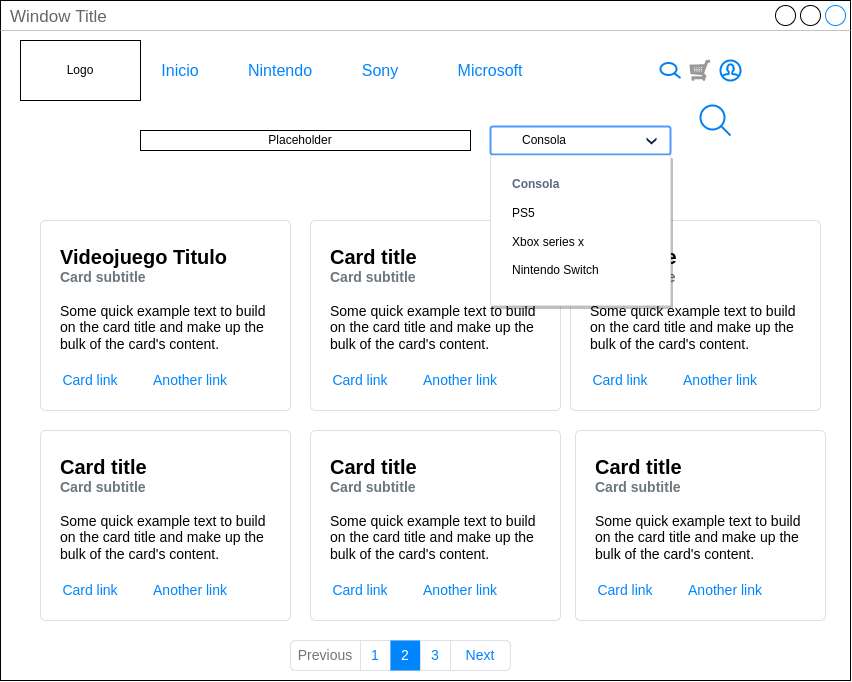

The diagram above was exported from draw.io. Its source (the exported page's mxGraphModel, read from the mxfile embedded in the PNG):
<mxGraphModel dx="1778" dy="1090" grid="1" gridSize="10" guides="1" tooltips="1" connect="1" arrows="1" fold="1" page="1" pageScale="1" pageWidth="850" pageHeight="1400" math="0" shadow="0">
  <root>
    <mxCell id="0" />
    <mxCell id="1" parent="0" />
    <mxCell id="ey9Alay7k8qmiHoqu3UC-66" value="Window Title" style="strokeWidth=1;shadow=0;dashed=0;align=center;html=1;shape=mxgraph.mockup.containers.window;align=left;verticalAlign=top;spacingLeft=8;strokeColor2=#008cff;strokeColor3=#c4c4c4;fontColor=#666666;mainText=;fontSize=17;labelBackgroundColor=none;" vertex="1" parent="1">
      <mxGeometry x="40" y="80" width="850" height="680" as="geometry" />
    </mxCell>
    <mxCell id="ey9Alay7k8qmiHoqu3UC-81" value="" style="verticalLabelPosition=bottom;shadow=0;dashed=0;align=center;html=1;verticalAlign=top;strokeWidth=1;shape=mxgraph.mockup.misc.shoppingCart;strokeColor=#999999;" vertex="1" parent="1">
      <mxGeometry x="730" y="140" width="20" height="20" as="geometry" />
    </mxCell>
    <mxCell id="ey9Alay7k8qmiHoqu3UC-82" value="" style="html=1;verticalLabelPosition=bottom;align=center;labelBackgroundColor=#ffffff;verticalAlign=top;strokeWidth=2;strokeColor=#0080F0;shadow=0;dashed=0;shape=mxgraph.ios7.icons.user;" vertex="1" parent="1">
      <mxGeometry x="760" y="140" width="20" height="20" as="geometry" />
    </mxCell>
    <mxCell id="ey9Alay7k8qmiHoqu3UC-83" value="Logo" style="rounded=0;whiteSpace=wrap;html=1;" vertex="1" parent="1">
      <mxGeometry x="60" y="120" width="120" height="60" as="geometry" />
    </mxCell>
    <mxCell id="ey9Alay7k8qmiHoqu3UC-84" value="" style="html=1;verticalLabelPosition=bottom;align=center;labelBackgroundColor=#ffffff;verticalAlign=top;strokeWidth=2;strokeColor=#0080F0;shadow=0;dashed=0;shape=mxgraph.ios7.icons.looking_glass;" vertex="1" parent="1">
      <mxGeometry x="700" y="142.5" width="20" height="15" as="geometry" />
    </mxCell>
    <mxCell id="ey9Alay7k8qmiHoqu3UC-94" value="Inicio" style="html=1;shadow=0;dashed=0;shape=mxgraph.bootstrap.rrect;rSize=5;strokeColor=none;strokeWidth=1;fillColor=none;fontColor=#0085FC;whiteSpace=wrap;align=center;verticalAlign=middle;spacingLeft=0;fontStyle=0;fontSize=16;spacing=5;" vertex="1" parent="1">
      <mxGeometry x="190" y="130" width="60" height="40" as="geometry" />
    </mxCell>
    <mxCell id="ey9Alay7k8qmiHoqu3UC-95" value="Nintendo" style="html=1;shadow=0;dashed=0;shape=mxgraph.bootstrap.rrect;rSize=5;strokeColor=none;strokeWidth=1;fillColor=none;fontColor=#0085FC;whiteSpace=wrap;align=center;verticalAlign=middle;spacingLeft=0;fontStyle=0;fontSize=16;spacing=5;" vertex="1" parent="1">
      <mxGeometry x="290" y="130" width="60" height="40" as="geometry" />
    </mxCell>
    <mxCell id="ey9Alay7k8qmiHoqu3UC-96" value="Sony" style="html=1;shadow=0;dashed=0;shape=mxgraph.bootstrap.rrect;rSize=5;strokeColor=none;strokeWidth=1;fillColor=none;fontColor=#0085FC;whiteSpace=wrap;align=center;verticalAlign=middle;spacingLeft=0;fontStyle=0;fontSize=16;spacing=5;" vertex="1" parent="1">
      <mxGeometry x="390" y="130" width="60" height="40" as="geometry" />
    </mxCell>
    <mxCell id="ey9Alay7k8qmiHoqu3UC-97" value="Microsoft" style="html=1;shadow=0;dashed=0;shape=mxgraph.bootstrap.rrect;rSize=5;strokeColor=none;strokeWidth=1;fillColor=none;fontColor=#0085FC;whiteSpace=wrap;align=center;verticalAlign=middle;spacingLeft=0;fontStyle=0;fontSize=16;spacing=5;" vertex="1" parent="1">
      <mxGeometry x="500" y="130" width="60" height="40" as="geometry" />
    </mxCell>
    <mxCell id="ey9Alay7k8qmiHoqu3UC-98" value="" style="rounded=0;whiteSpace=wrap;html=1;" vertex="1" parent="1">
      <mxGeometry x="180" y="210" width="330" height="20" as="geometry" />
    </mxCell>
    <mxCell id="ey9Alay7k8qmiHoqu3UC-99" value="Placeholder" style="text;html=1;strokeColor=none;fillColor=none;align=center;verticalAlign=middle;whiteSpace=wrap;rounded=0;" vertex="1" parent="1">
      <mxGeometry x="170" y="205" width="340" height="30" as="geometry" />
    </mxCell>
    <mxCell id="ey9Alay7k8qmiHoqu3UC-100" value="" style="html=1;verticalLabelPosition=bottom;align=center;labelBackgroundColor=#ffffff;verticalAlign=top;strokeWidth=2;strokeColor=#0080F0;shadow=0;dashed=0;shape=mxgraph.ios7.icons.looking_glass;" vertex="1" parent="1">
      <mxGeometry x="740" y="185" width="30" height="30" as="geometry" />
    </mxCell>
    <mxCell id="ey9Alay7k8qmiHoqu3UC-102" value="Consola" style="rounded=1;arcSize=9;fillColor=#ffffff;strokeColor=#4C9AFF;html=1;strokeWidth=2;spacingLeft=30;fontColor=#000000;align=left" vertex="1" parent="1">
      <mxGeometry x="530" y="206" width="180" height="28" as="geometry" />
    </mxCell>
    <mxCell id="ey9Alay7k8qmiHoqu3UC-103" value="" style="shape=step;whiteSpace=wrap;html=1;rounded=0;strokeColor=none;strokeWidth=2;fillColor=#0A1E43;gradientColor=none;fontFamily=Verdana;fontSize=14;fontColor=#000000;align=left;direction=south;size=0.65;" vertex="1" parent="ey9Alay7k8qmiHoqu3UC-102">
      <mxGeometry x="1" y="0.5" width="10" height="7" relative="1" as="geometry">
        <mxPoint x="-24" y="-3" as="offset" />
      </mxGeometry>
    </mxCell>
    <mxCell id="ey9Alay7k8qmiHoqu3UC-132" value="&lt;b&gt;&lt;font style=&quot;font-size: 20px&quot;&gt;Videojuego Titulo&lt;/font&gt;&lt;/b&gt;&lt;font color=&quot;#6c767d&quot;&gt;&lt;b&gt;&lt;font style=&quot;font-size: 14px&quot;&gt;&lt;br style=&quot;font-size: 10px&quot;&gt;Card subtitle&lt;br&gt;&lt;/font&gt;&lt;/b&gt;&lt;/font&gt;&lt;br style=&quot;font-size: 14px&quot;&gt;Some quick example text to build on the card title and make up the bulk of the card's content." style="html=1;shadow=0;dashed=0;shape=mxgraph.bootstrap.rrect;rSize=5;strokeColor=#DFDFDF;html=1;whiteSpace=wrap;fillColor=#ffffff;fontColor=#000000;verticalAlign=top;align=left;spacing=20;fontSize=14;" vertex="1" parent="1">
      <mxGeometry x="80" y="300" width="250" height="190" as="geometry" />
    </mxCell>
    <mxCell id="ey9Alay7k8qmiHoqu3UC-133" value="Card link" style="html=1;shadow=0;dashed=0;shape=mxgraph.bootstrap.rrect;rSize=5;perimeter=none;whiteSpace=wrap;fillColor=none;strokeColor=none;fontColor=#0085FC;resizeWidth=1;fontSize=14;align=center;" vertex="1" parent="ey9Alay7k8qmiHoqu3UC-132">
      <mxGeometry y="1" width="80" height="40" relative="1" as="geometry">
        <mxPoint x="10" y="-50" as="offset" />
      </mxGeometry>
    </mxCell>
    <mxCell id="ey9Alay7k8qmiHoqu3UC-134" value="Another link" style="html=1;shadow=0;dashed=0;shape=mxgraph.bootstrap.rrect;rSize=5;perimeter=none;whiteSpace=wrap;fillColor=none;strokeColor=none;fontColor=#0085FC;resizeWidth=1;fontSize=14;align=center;" vertex="1" parent="ey9Alay7k8qmiHoqu3UC-132">
      <mxGeometry y="1" width="100" height="40" relative="1" as="geometry">
        <mxPoint x="100" y="-50" as="offset" />
      </mxGeometry>
    </mxCell>
    <mxCell id="ey9Alay7k8qmiHoqu3UC-135" value="&lt;b&gt;&lt;font style=&quot;font-size: 20px&quot;&gt;Card title&lt;/font&gt;&lt;/b&gt;&lt;font color=&quot;#6c767d&quot;&gt;&lt;b&gt;&lt;font style=&quot;font-size: 14px&quot;&gt;&lt;br style=&quot;font-size: 10px&quot;&gt;Card subtitle&lt;br&gt;&lt;/font&gt;&lt;/b&gt;&lt;/font&gt;&lt;br style=&quot;font-size: 14px&quot;&gt;Some quick example text to build on the card title and make up the bulk of the card's content." style="html=1;shadow=0;dashed=0;shape=mxgraph.bootstrap.rrect;rSize=5;strokeColor=#DFDFDF;html=1;whiteSpace=wrap;fillColor=#ffffff;fontColor=#000000;verticalAlign=top;align=left;spacing=20;fontSize=14;" vertex="1" parent="1">
      <mxGeometry x="350" y="300" width="250" height="190" as="geometry" />
    </mxCell>
    <mxCell id="ey9Alay7k8qmiHoqu3UC-136" value="Card link" style="html=1;shadow=0;dashed=0;shape=mxgraph.bootstrap.rrect;rSize=5;perimeter=none;whiteSpace=wrap;fillColor=none;strokeColor=none;fontColor=#0085FC;resizeWidth=1;fontSize=14;align=center;" vertex="1" parent="ey9Alay7k8qmiHoqu3UC-135">
      <mxGeometry y="1" width="80" height="40" relative="1" as="geometry">
        <mxPoint x="10" y="-50" as="offset" />
      </mxGeometry>
    </mxCell>
    <mxCell id="ey9Alay7k8qmiHoqu3UC-137" value="Another link" style="html=1;shadow=0;dashed=0;shape=mxgraph.bootstrap.rrect;rSize=5;perimeter=none;whiteSpace=wrap;fillColor=none;strokeColor=none;fontColor=#0085FC;resizeWidth=1;fontSize=14;align=center;" vertex="1" parent="ey9Alay7k8qmiHoqu3UC-135">
      <mxGeometry y="1" width="100" height="40" relative="1" as="geometry">
        <mxPoint x="100" y="-50" as="offset" />
      </mxGeometry>
    </mxCell>
    <mxCell id="ey9Alay7k8qmiHoqu3UC-141" value="&lt;b&gt;&lt;font style=&quot;font-size: 20px&quot;&gt;Card title&lt;/font&gt;&lt;/b&gt;&lt;font color=&quot;#6c767d&quot;&gt;&lt;b&gt;&lt;font style=&quot;font-size: 14px&quot;&gt;&lt;br style=&quot;font-size: 10px&quot;&gt;Card subtitle&lt;br&gt;&lt;/font&gt;&lt;/b&gt;&lt;/font&gt;&lt;br style=&quot;font-size: 14px&quot;&gt;Some quick example text to build on the card title and make up the bulk of the card's content." style="html=1;shadow=0;dashed=0;shape=mxgraph.bootstrap.rrect;rSize=5;strokeColor=#DFDFDF;html=1;whiteSpace=wrap;fillColor=#ffffff;fontColor=#000000;verticalAlign=top;align=left;spacing=20;fontSize=14;" vertex="1" parent="1">
      <mxGeometry x="610" y="300" width="250" height="190" as="geometry" />
    </mxCell>
    <mxCell id="ey9Alay7k8qmiHoqu3UC-142" value="Card link" style="html=1;shadow=0;dashed=0;shape=mxgraph.bootstrap.rrect;rSize=5;perimeter=none;whiteSpace=wrap;fillColor=none;strokeColor=none;fontColor=#0085FC;resizeWidth=1;fontSize=14;align=center;" vertex="1" parent="ey9Alay7k8qmiHoqu3UC-141">
      <mxGeometry y="1" width="80" height="40" relative="1" as="geometry">
        <mxPoint x="10" y="-50" as="offset" />
      </mxGeometry>
    </mxCell>
    <mxCell id="ey9Alay7k8qmiHoqu3UC-143" value="Another link" style="html=1;shadow=0;dashed=0;shape=mxgraph.bootstrap.rrect;rSize=5;perimeter=none;whiteSpace=wrap;fillColor=none;strokeColor=none;fontColor=#0085FC;resizeWidth=1;fontSize=14;align=center;" vertex="1" parent="ey9Alay7k8qmiHoqu3UC-141">
      <mxGeometry y="1" width="100" height="40" relative="1" as="geometry">
        <mxPoint x="100" y="-50" as="offset" />
      </mxGeometry>
    </mxCell>
    <mxCell id="ey9Alay7k8qmiHoqu3UC-106" value="&lt;font color=&quot;#596780&quot;&gt;&lt;b&gt;Consola&lt;br&gt;&lt;/b&gt;&lt;/font&gt;&lt;br&gt;&lt;div&gt;&lt;div&gt;PS5&lt;/div&gt;&lt;br&gt;&lt;div&gt;Xbox series x&lt;/div&gt;&lt;br&gt;&lt;div&gt;Nintendo Switch&lt;/div&gt;&lt;div&gt;&lt;br&gt;&lt;/div&gt;&lt;/div&gt;" style="html=1;rounded=1;fillColor=#ffffff;strokeColor=#DFE1E5;fontSize=12;align=left;fontColor=#000000;shadow=1;arcSize=1;whiteSpace=wrap;spacing=2;verticalAlign=top;fontStyle=0;spacingLeft=20;spacingTop=15;" vertex="1" parent="1">
      <mxGeometry x="530" y="235" width="180" height="150" as="geometry" />
    </mxCell>
    <mxCell id="ey9Alay7k8qmiHoqu3UC-144" value="&lt;b&gt;&lt;font style=&quot;font-size: 20px&quot;&gt;Card title&lt;/font&gt;&lt;/b&gt;&lt;font color=&quot;#6c767d&quot;&gt;&lt;b&gt;&lt;font style=&quot;font-size: 14px&quot;&gt;&lt;br style=&quot;font-size: 10px&quot;&gt;Card subtitle&lt;br&gt;&lt;/font&gt;&lt;/b&gt;&lt;/font&gt;&lt;br style=&quot;font-size: 14px&quot;&gt;Some quick example text to build on the card title and make up the bulk of the card's content." style="html=1;shadow=0;dashed=0;shape=mxgraph.bootstrap.rrect;rSize=5;strokeColor=#DFDFDF;html=1;whiteSpace=wrap;fillColor=#ffffff;fontColor=#000000;verticalAlign=top;align=left;spacing=20;fontSize=14;" vertex="1" parent="1">
      <mxGeometry x="80" y="510" width="250" height="190" as="geometry" />
    </mxCell>
    <mxCell id="ey9Alay7k8qmiHoqu3UC-145" value="Card link" style="html=1;shadow=0;dashed=0;shape=mxgraph.bootstrap.rrect;rSize=5;perimeter=none;whiteSpace=wrap;fillColor=none;strokeColor=none;fontColor=#0085FC;resizeWidth=1;fontSize=14;align=center;" vertex="1" parent="ey9Alay7k8qmiHoqu3UC-144">
      <mxGeometry y="1" width="80" height="40" relative="1" as="geometry">
        <mxPoint x="10" y="-50" as="offset" />
      </mxGeometry>
    </mxCell>
    <mxCell id="ey9Alay7k8qmiHoqu3UC-146" value="Another link" style="html=1;shadow=0;dashed=0;shape=mxgraph.bootstrap.rrect;rSize=5;perimeter=none;whiteSpace=wrap;fillColor=none;strokeColor=none;fontColor=#0085FC;resizeWidth=1;fontSize=14;align=center;" vertex="1" parent="ey9Alay7k8qmiHoqu3UC-144">
      <mxGeometry y="1" width="100" height="40" relative="1" as="geometry">
        <mxPoint x="100" y="-50" as="offset" />
      </mxGeometry>
    </mxCell>
    <mxCell id="ey9Alay7k8qmiHoqu3UC-147" value="&lt;b&gt;&lt;font style=&quot;font-size: 20px&quot;&gt;Card title&lt;/font&gt;&lt;/b&gt;&lt;font color=&quot;#6c767d&quot;&gt;&lt;b&gt;&lt;font style=&quot;font-size: 14px&quot;&gt;&lt;br style=&quot;font-size: 10px&quot;&gt;Card subtitle&lt;br&gt;&lt;/font&gt;&lt;/b&gt;&lt;/font&gt;&lt;br style=&quot;font-size: 14px&quot;&gt;Some quick example text to build on the card title and make up the bulk of the card's content." style="html=1;shadow=0;dashed=0;shape=mxgraph.bootstrap.rrect;rSize=5;strokeColor=#DFDFDF;html=1;whiteSpace=wrap;fillColor=#ffffff;fontColor=#000000;verticalAlign=top;align=left;spacing=20;fontSize=14;" vertex="1" parent="1">
      <mxGeometry x="350" y="510" width="250" height="190" as="geometry" />
    </mxCell>
    <mxCell id="ey9Alay7k8qmiHoqu3UC-148" value="Card link" style="html=1;shadow=0;dashed=0;shape=mxgraph.bootstrap.rrect;rSize=5;perimeter=none;whiteSpace=wrap;fillColor=none;strokeColor=none;fontColor=#0085FC;resizeWidth=1;fontSize=14;align=center;" vertex="1" parent="ey9Alay7k8qmiHoqu3UC-147">
      <mxGeometry y="1" width="80" height="40" relative="1" as="geometry">
        <mxPoint x="10" y="-50" as="offset" />
      </mxGeometry>
    </mxCell>
    <mxCell id="ey9Alay7k8qmiHoqu3UC-149" value="Another link" style="html=1;shadow=0;dashed=0;shape=mxgraph.bootstrap.rrect;rSize=5;perimeter=none;whiteSpace=wrap;fillColor=none;strokeColor=none;fontColor=#0085FC;resizeWidth=1;fontSize=14;align=center;" vertex="1" parent="ey9Alay7k8qmiHoqu3UC-147">
      <mxGeometry y="1" width="100" height="40" relative="1" as="geometry">
        <mxPoint x="100" y="-50" as="offset" />
      </mxGeometry>
    </mxCell>
    <mxCell id="ey9Alay7k8qmiHoqu3UC-150" value="&lt;b&gt;&lt;font style=&quot;font-size: 20px&quot;&gt;Card title&lt;/font&gt;&lt;/b&gt;&lt;font color=&quot;#6c767d&quot;&gt;&lt;b&gt;&lt;font style=&quot;font-size: 14px&quot;&gt;&lt;br style=&quot;font-size: 10px&quot;&gt;Card subtitle&lt;br&gt;&lt;/font&gt;&lt;/b&gt;&lt;/font&gt;&lt;br style=&quot;font-size: 14px&quot;&gt;Some quick example text to build on the card title and make up the bulk of the card's content." style="html=1;shadow=0;dashed=0;shape=mxgraph.bootstrap.rrect;rSize=5;strokeColor=#DFDFDF;html=1;whiteSpace=wrap;fillColor=#ffffff;fontColor=#000000;verticalAlign=top;align=left;spacing=20;fontSize=14;" vertex="1" parent="1">
      <mxGeometry x="615" y="510" width="250" height="190" as="geometry" />
    </mxCell>
    <mxCell id="ey9Alay7k8qmiHoqu3UC-151" value="Card link" style="html=1;shadow=0;dashed=0;shape=mxgraph.bootstrap.rrect;rSize=5;perimeter=none;whiteSpace=wrap;fillColor=none;strokeColor=none;fontColor=#0085FC;resizeWidth=1;fontSize=14;align=center;" vertex="1" parent="ey9Alay7k8qmiHoqu3UC-150">
      <mxGeometry y="1" width="80" height="40" relative="1" as="geometry">
        <mxPoint x="10" y="-50" as="offset" />
      </mxGeometry>
    </mxCell>
    <mxCell id="ey9Alay7k8qmiHoqu3UC-152" value="Another link" style="html=1;shadow=0;dashed=0;shape=mxgraph.bootstrap.rrect;rSize=5;perimeter=none;whiteSpace=wrap;fillColor=none;strokeColor=none;fontColor=#0085FC;resizeWidth=1;fontSize=14;align=center;" vertex="1" parent="ey9Alay7k8qmiHoqu3UC-150">
      <mxGeometry y="1" width="100" height="40" relative="1" as="geometry">
        <mxPoint x="100" y="-50" as="offset" />
      </mxGeometry>
    </mxCell>
    <mxCell id="ey9Alay7k8qmiHoqu3UC-153" value="" style="html=1;shadow=0;dashed=0;shape=mxgraph.bootstrap.rrect;rSize=5;strokeColor=#DEE2E6;html=1;whiteSpace=wrap;fillColor=#ffffff;fontColor=#0085FC;fontSize=14;" vertex="1" parent="1">
      <mxGeometry x="330" y="720" width="220" height="30" as="geometry" />
    </mxCell>
    <mxCell id="ey9Alay7k8qmiHoqu3UC-154" value="Previous" style="strokeColor=inherit;fillColor=inherit;gradientColor=inherit;html=1;shadow=0;dashed=0;shape=mxgraph.bootstrap.leftButton;rSize=5;perimeter=none;whiteSpace=wrap;resizeHeight=1;fontColor=#6C767D;fontSize=14;" vertex="1" parent="ey9Alay7k8qmiHoqu3UC-153">
      <mxGeometry width="70" height="30" relative="1" as="geometry" />
    </mxCell>
    <mxCell id="ey9Alay7k8qmiHoqu3UC-155" value="1" style="strokeColor=inherit;fillColor=inherit;gradientColor=inherit;fontColor=inherit;html=1;shadow=0;dashed=0;perimeter=none;whiteSpace=wrap;resizeHeight=1;fontSize=14;" vertex="1" parent="ey9Alay7k8qmiHoqu3UC-153">
      <mxGeometry width="30" height="30" relative="1" as="geometry">
        <mxPoint x="70" as="offset" />
      </mxGeometry>
    </mxCell>
    <mxCell id="ey9Alay7k8qmiHoqu3UC-156" value="2" style="html=1;shadow=0;dashed=0;perimeter=none;whiteSpace=wrap;resizeHeight=1;fillColor=#0085FC;strokeColor=none;fontColor=#ffffff;fontSize=14;" vertex="1" parent="ey9Alay7k8qmiHoqu3UC-153">
      <mxGeometry width="30" height="30" relative="1" as="geometry">
        <mxPoint x="100" as="offset" />
      </mxGeometry>
    </mxCell>
    <mxCell id="ey9Alay7k8qmiHoqu3UC-157" value="3" style="strokeColor=inherit;fillColor=inherit;gradientColor=inherit;fontColor=inherit;html=1;shadow=0;dashed=0;perimeter=none;whiteSpace=wrap;resizeHeight=1;fontSize=14;" vertex="1" parent="ey9Alay7k8qmiHoqu3UC-153">
      <mxGeometry width="30" height="30" relative="1" as="geometry">
        <mxPoint x="130" as="offset" />
      </mxGeometry>
    </mxCell>
    <mxCell id="ey9Alay7k8qmiHoqu3UC-158" value="Next" style="strokeColor=inherit;fillColor=inherit;gradientColor=inherit;fontColor=inherit;html=1;shadow=0;dashed=0;shape=mxgraph.bootstrap.rightButton;rSize=5;perimeter=none;whiteSpace=wrap;resizeHeight=1;fontSize=14;" vertex="1" parent="ey9Alay7k8qmiHoqu3UC-153">
      <mxGeometry x="1" width="60" height="30" relative="1" as="geometry">
        <mxPoint x="-60" as="offset" />
      </mxGeometry>
    </mxCell>
  </root>
</mxGraphModel>